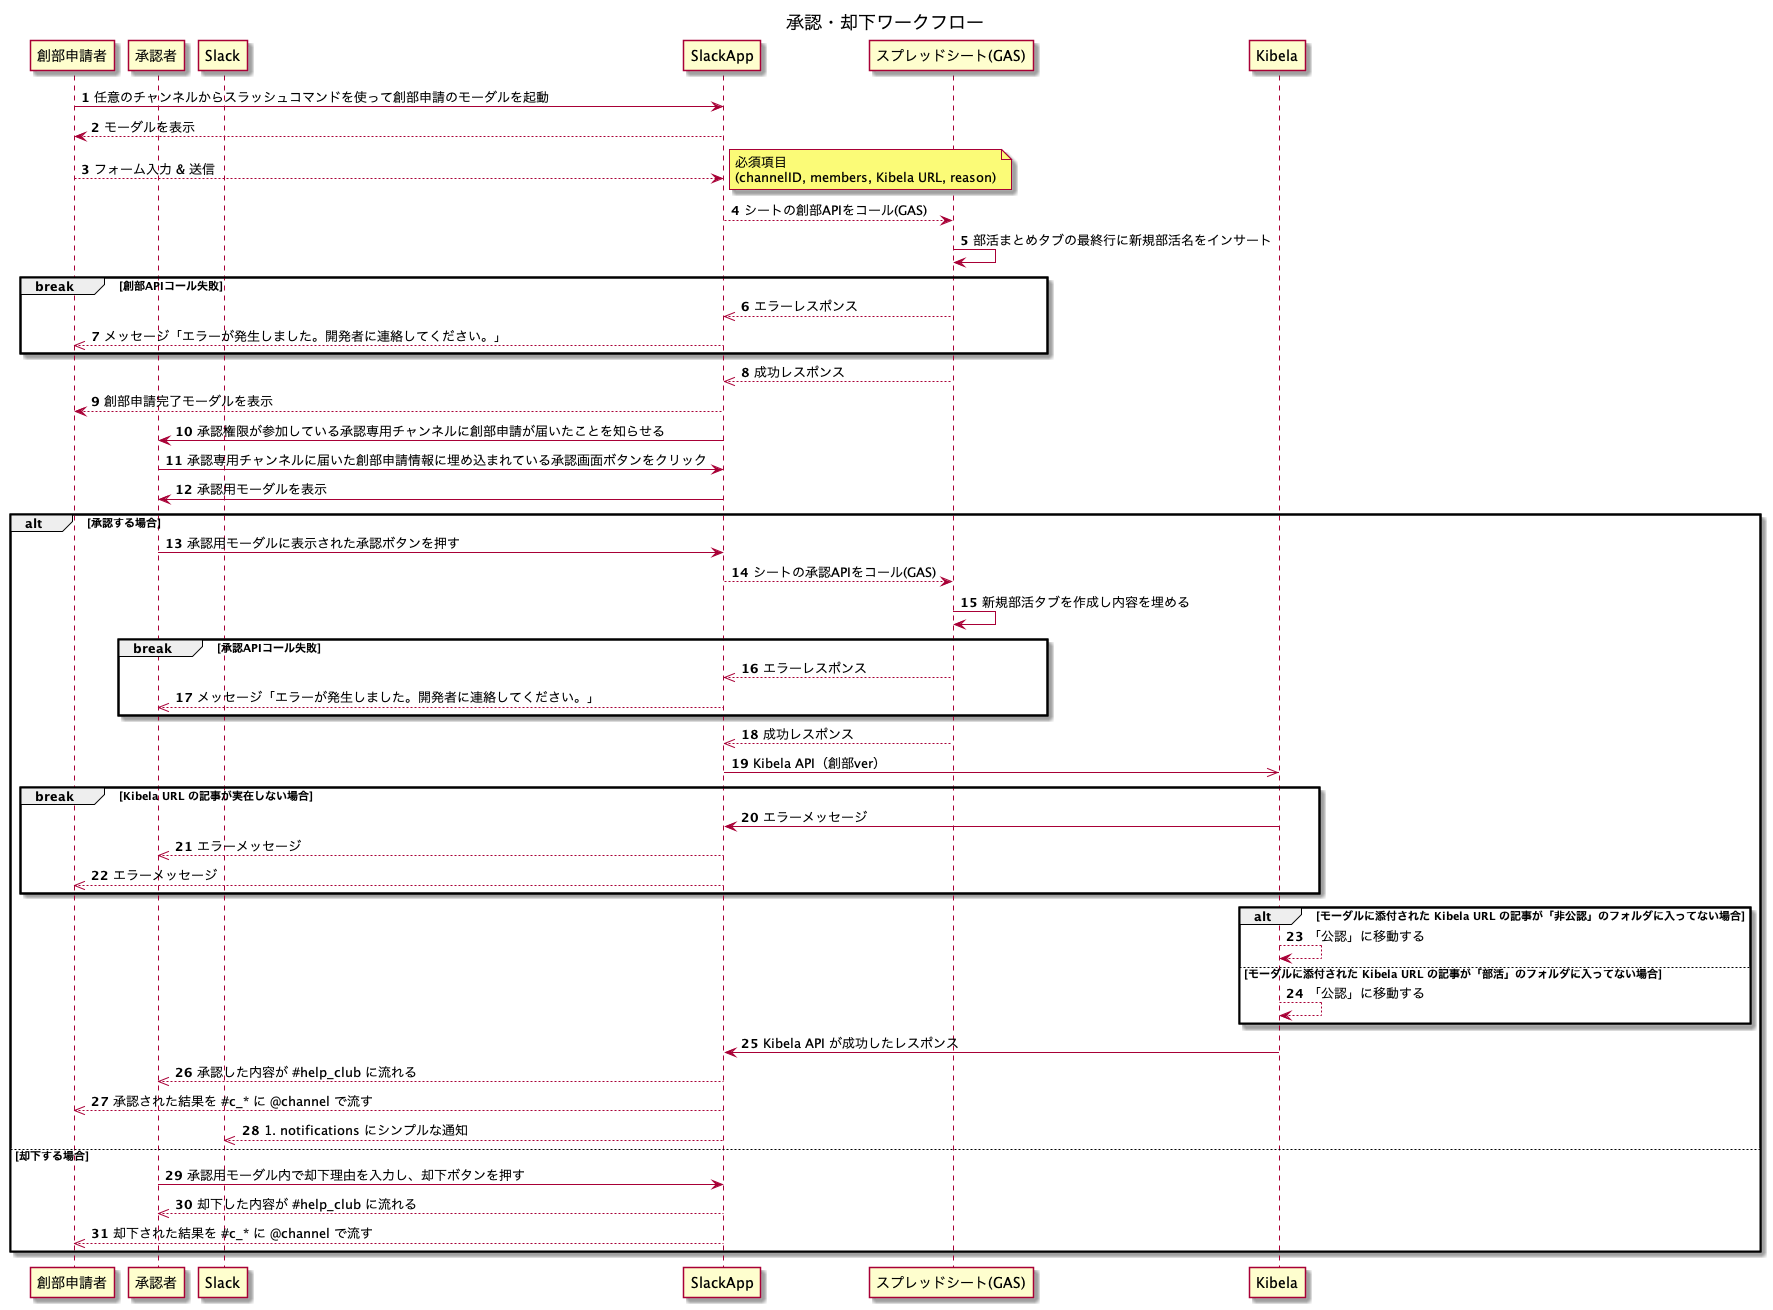

The diagram above was rendered by PlantUML. Its source (embedded in the PNG):
@startuml

title 承認・却下ワークフロー

autonumber
participant 創部申請者 as captain
participant 承認者 as auth
participant Slack as slack
participant SlackApp as slackapp
participant "スプレッドシート(GAS)" as sheet
participant Kibela as kibela

captain -> slackapp: 任意のチャンネルからスラッシュコマンドを使って創部申請のモーダルを起動
slackapp --> captain: モーダルを表示
captain --> slackapp: フォーム入力 & 送信
note right: 必須項目\n(channelID, members, Kibela URL, reason)
slackapp --> sheet: シートの創部APIをコール(GAS)
sheet -> sheet: 部活まとめタブの最終行に新規部活名をインサート

break 創部APIコール失敗
    sheet -->> slackapp: エラーレスポンス
    slackapp -->> captain: メッセージ「エラーが発生しました。開発者に連絡してください。」
end

sheet -->> slackapp: 成功レスポンス

slackapp --> captain: 創部申請完了モーダルを表示
slackapp -> auth: 承認権限が参加している承認専用チャンネルに創部申請が届いたことを知らせる
auth -> slackapp: 承認専用チャンネルに届いた創部申請情報に埋め込まれている承認画面ボタンをクリック
slackapp -> auth: 承認用モーダルを表示

alt 承認する場合
    auth -> slackapp: 承認用モーダルに表示された承認ボタンを押す
    slackapp --> sheet: シートの承認APIをコール(GAS)
    sheet -> sheet: 新規部活タブを作成し内容を埋める

    break 承認APIコール失敗
        sheet -->> slackapp: エラーレスポンス
        slackapp -->> auth: メッセージ「エラーが発生しました。開発者に連絡してください。」
    end

    sheet -->> slackapp: 成功レスポンス
    slackapp ->> kibela: Kibela API（創部ver）

    break Kibela URL の記事が実在しない場合
        kibela -> slackapp: エラーメッセージ
        slackapp -->> auth: エラーメッセージ
        slackapp -->> captain: エラーメッセージ
    end

    alt モーダルに添付された Kibela URL の記事が「非公認」のフォルダに入ってない場合
        kibela --> kibela: 「公認」に移動する
    else モーダルに添付された Kibela URL の記事が「部活」のフォルダに入ってない場合
        kibela --> kibela: 「公認」に移動する
    end

    kibela -> slackapp: Kibela API が成功したレスポンス
    slackapp -->> auth: 承認した内容が #help_club に流れる
    slackapp -->> captain: 承認された結果を #c_* に @channel で流す
    slackapp -->> slack: #notifications にシンプルな通知

else 却下する場合
    auth -> slackapp: 承認用モーダル内で却下理由を入力し、却下ボタンを押す
    slackapp -->> auth: 却下した内容が #help_club に流れる
    slackapp -->> captain: 却下された結果を #c_* に @channel で流す
end

@enduml